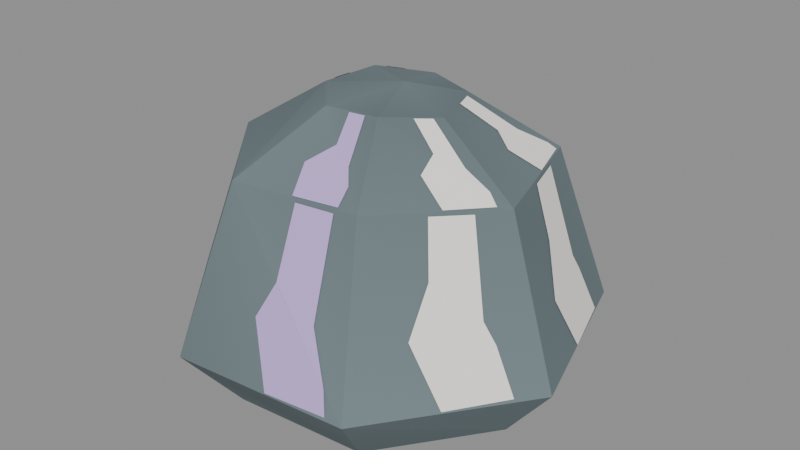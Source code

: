 # Source: rock_quartz.blend  (saved by Blender 5.2.45; exported with 4.5.12 LTS)
import bpy
from mathutils import Matrix  # noqa: F401  (used for matrix-valued properties, if any)

bpy.ops.wm.read_factory_settings(use_empty=True)
scene = bpy.context.scene
scene.name = 'Scene'

# ---- materials (node trees are filled in below, after node groups)
mat_rock_quartz_vertex_matte = bpy.data.materials.new('rock_quartz_vertex_matte')

# ---- material node trees
mat_rock_quartz_vertex_matte.use_nodes = True; mat_rock_quartz_vertex_matte.node_tree.nodes.clear()
_N = mat_rock_quartz_vertex_matte.node_tree.nodes; _L = mat_rock_quartz_vertex_matte.node_tree.links
n0 = _N.new('ShaderNodeBsdfPrincipled'); n0.name = 'Principled BSDF'; n0.location = (-200, 100)
n0.inputs[2].default_value = 0.82
n0.inputs[10].default_value = 0.005
n0.inputs[13].default_value = 0.25
n1 = _N.new('ShaderNodeOutputMaterial'); n1.name = 'Material Output'; n1.location = (200, 100)
n2 = _N.new('ShaderNodeVertexColor'); n2.name = 'Color Attribute'; n2.location = (0, 0)
n2.layer_name = 'Color'
_L.new(n0.outputs[0], n1.inputs[0])
_L.new(n2.outputs[0], n0.inputs[0])
n1.is_active_output = True

# ---- meshes
me_seven_sided_four_tier_stone_mesh = bpy.data.meshes.new('Seven-sided four-tier stone_mesh')
me_seven_sided_four_tier_stone_mesh.from_pydata([(0.3389, -0.05818, 0.0), (0.1637, -0.2974, 0.0), (-0.1338, -0.3215, 0.0), (-0.3437, -0.0984, 0.0), (-0.2801, 0.1994, 0.0), (-0.01871, 0.3435, 0.0), (0.2542, 0.2264, 0.0), (0.4485, -0.07699, 0.1396), (0.2256, -0.4098, 0.1526), (-0.1805, -0.4337, 0.1418), (-0.44, -0.126, 0.1533), (-0.3659, 0.2605, 0.1511), (-0.02541, 0.4666, 0.1611), (0.336, 0.2992, 0.1523), (0.3302, -0.05669, 0.4829), (0.1548, -0.2812, 0.4995), (-0.1292, -0.3104, 0.4936), (-0.3191, -0.09134, 0.4933), (-0.2766, 0.1969, 0.5007), (-0.01748, 0.321, 0.4855), (0.2494, 0.2221, 0.491), (0.1451, -0.0249, 0.6005), (0.06839, -0.1242, 0.6125), (-0.05448, -0.1309, 0.6071), (-0.1414, -0.04048, 0.6107), (-0.1213, 0.08637, 0.615), (-0.007741, 0.1422, 0.6093), (0.1094, 0.09746, 0.6089), (0.015, 0.018, 0.63)], [], [(0, 8, 1), (0, 7, 8), (1, 9, 2), (1, 8, 9), (2, 10, 3), (2, 9, 10), (3, 11, 4), (3, 10, 11), (4, 12, 5), (4, 11, 12), (5, 13, 6), (5, 12, 13), (6, 7, 0), (6, 13, 7), (7, 15, 8), (7, 14, 15), (8, 16, 9), (8, 15, 16), (9, 17, 10), (9, 16, 17), (10, 18, 11), (10, 17, 18), (11, 19, 12), (11, 18, 19), (12, 20, 13), (12, 19, 20), (13, 14, 7), (13, 20, 14), (14, 22, 15), (14, 21, 22), (15, 23, 16), (15, 22, 23), (16, 24, 17), (16, 23, 24), (17, 25, 18), (17, 24, 25), (18, 26, 19), (18, 25, 26), (19, 27, 20), (19, 26, 27), (20, 21, 14), (20, 27, 21), (28, 22, 21), (28, 23, 22), (28, 24, 23), (28, 25, 24), (28, 26, 25), (28, 27, 26), (28, 21, 27), (6, 0, 1, 2, 3, 4, 5)])
_ca = me_seven_sided_four_tier_stone_mesh.color_attributes.new('Color', 'FLOAT_COLOR', 'CORNER')
_ca.data.foreach_set('color', [0.158, 0.2066, 0.222, 1.0, 0.1646, 0.2154, 0.2314, 1.0, 0.146, 0.1908, 0.2049, 1.0, 0.158, 0.2066, 0.222, 1.0, 0.1607, 0.2102, 0.2258, 1.0, 0.1646, 0.2154, 0.2314, 1.0, 0.146, 0.1908, 0.2049, 1.0, 0.1357, 0.1771, 0.1902, 1.0, 0.161, 0.2107, 0.2263, 1.0, 0.146, 0.1908, 0.2049, 1.0, 0.1646, 0.2154, 0.2314, 1.0, 0.1357, 0.1771, 0.1902, 1.0, 0.161, 0.2107, 0.2263, 1.0, 0.1387, 0.1811, 0.1945, 1.0, 0.1671, 0.2187, 0.2349, 1.0, 0.161, 0.2107, 0.2263, 1.0, 0.1357, 0.1771, 0.1902, 1.0, 0.1387, 0.1811, 0.1945, 1.0, 0.1671, 0.2187, 0.2349, 1.0, 0.1217, 0.1586, 0.1701, 1.0, 0.1197, 0.156, 0.1674, 1.0, 0.1671, 0.2187, 0.2349, 1.0, 0.1387, 0.1811, 0.1945, 1.0, 0.1217, 0.1586, 0.1701, 1.0, 0.1197, 0.156, 0.1674, 1.0, 0.1369, 0.1787, 0.1919, 1.0, 0.135, 0.1762, 0.1892, 1.0, 0.1197, 0.156, 0.1674, 1.0, 0.1217, 0.1586, 0.1701, 1.0, 0.1369, 0.1787, 0.1919, 1.0, 0.135, 0.1762, 0.1892, 1.0, 0.1532, 0.2002, 0.2151, 1.0, 0.1248, 0.1627, 0.1746, 1.0, 0.135, 0.1762, 0.1892, 1.0, 0.1369, 0.1787, 0.1919, 1.0, 0.1532, 0.2002, 0.2151, 1.0, 0.1248, 0.1627, 0.1746, 1.0, 0.1607, 0.2102, 0.2258, 1.0, 0.158, 0.2066, 0.222, 1.0, 0.1248, 0.1627, 0.1746, 1.0, 0.1532, 0.2002, 0.2151, 1.0, 0.1607, 0.2102, 0.2258, 1.0, 0.1607, 0.2102, 0.2258, 1.0, 0.144, 0.1881, 0.202, 1.0, 0.1646, 0.2154, 0.2314, 1.0, 0.1607, 0.2102, 0.2258, 1.0, 0.1436, 0.1875, 0.2014, 1.0, 0.144, 0.1881, 0.202, 1.0, 0.1646, 0.2154, 0.2314, 1.0, 0.154, 0.2014, 0.2163, 1.0, 0.1357, 0.1771, 0.1902, 1.0, 0.1646, 0.2154, 0.2314, 1.0, 0.144, 0.1881, 0.202, 1.0, 0.154, 0.2014, 0.2163, 1.0, 0.1357, 0.1771, 0.1902, 1.0, 0.1398, 0.1826, 0.196, 1.0, 0.1387, 0.1811, 0.1945, 1.0, 0.1357, 0.1771, 0.1902, 1.0, 0.154, 0.2014, 0.2163, 1.0, 0.1398, 0.1826, 0.196, 1.0, 0.1387, 0.1811, 0.1945, 1.0, 0.1483, 0.1938, 0.2081, 1.0, 0.1217, 0.1586, 0.1701, 1.0, 0.1387, 0.1811, 0.1945, 1.0, 0.1398, 0.1826, 0.196, 1.0, 0.1483, 0.1938, 0.2081, 1.0, 0.1217, 0.1586, 0.1701, 1.0, 0.1321, 0.1723, 0.185, 1.0, 0.1369, 0.1787, 0.1919, 1.0, 0.1217, 0.1586, 0.1701, 1.0, 0.1483, 0.1938, 0.2081, 1.0, 0.1321, 0.1723, 0.185, 1.0, 0.1369, 0.1787, 0.1919, 1.0, 0.1582, 0.2069, 0.2222, 1.0, 0.1532, 0.2002, 0.2151, 1.0, 0.1369, 0.1787, 0.1919, 1.0, 0.1321, 0.1723, 0.185, 1.0, 0.1582, 0.2069, 0.2222, 1.0, 0.1532, 0.2002, 0.2151, 1.0, 0.1436, 0.1875, 0.2014, 1.0, 0.1607, 0.2102, 0.2258, 1.0, 0.1532, 0.2002, 0.2151, 1.0, 0.1582, 0.2069, 0.2222, 1.0, 0.1436, 0.1875, 0.2014, 1.0, 0.1436, 0.1875, 0.2014, 1.0, 0.1278, 0.1667, 0.1789, 1.0, 0.144, 0.1881, 0.202, 1.0, 0.1436, 0.1875, 0.2014, 1.0, 0.1305, 0.1703, 0.1827, 1.0, 0.1278, 0.1667, 0.1789, 1.0, 0.144, 0.1881, 0.202, 1.0, 0.1528, 0.1997, 0.2145, 1.0, 0.154, 0.2014, 0.2163, 1.0, 0.144, 0.1881, 0.202, 1.0, 0.1278, 0.1667, 0.1789, 1.0, 0.1528, 0.1997, 0.2145, 1.0, 0.154, 0.2014, 0.2163, 1.0, 0.1344, 0.1753, 0.1882, 1.0, 0.1398, 0.1826, 0.196, 1.0, 0.154, 0.2014, 0.2163, 1.0, 0.1528, 0.1997, 0.2145, 1.0, 0.1344, 0.1753, 0.1882, 1.0, 0.1398, 0.1826, 0.196, 1.0, 0.1492, 0.195, 0.2094, 1.0, 0.1483, 0.1938, 0.2081, 1.0, 0.1398, 0.1826, 0.196, 1.0, 0.1344, 0.1753, 0.1882, 1.0, 0.1492, 0.195, 0.2094, 1.0, 0.1483, 0.1938, 0.2081, 1.0, 0.1539, 0.2012, 0.2161, 1.0, 0.1321, 0.1723, 0.185, 1.0, 0.1483, 0.1938, 0.2081, 1.0, 0.1492, 0.195, 0.2094, 1.0, 0.1539, 0.2012, 0.2161, 1.0, 0.1321, 0.1723, 0.185, 1.0, 0.1268, 0.1654, 0.1775, 1.0, 0.1582, 0.2069, 0.2222, 1.0, 0.1321, 0.1723, 0.185, 1.0, 0.1539, 0.2012, 0.2161, 1.0, 0.1268, 0.1654, 0.1775, 1.0, 0.1582, 0.2069, 0.2222, 1.0, 0.1305, 0.1703, 0.1827, 1.0, 0.1436, 0.1875, 0.2014, 1.0, 0.1582, 0.2069, 0.2222, 1.0, 0.1268, 0.1654, 0.1775, 1.0, 0.1305, 0.1703, 0.1827, 1.0, 0.1515, 0.198, 0.2126, 1.0, 0.1278, 0.1667, 0.1789, 1.0, 0.1305, 0.1703, 0.1827, 1.0, 0.1515, 0.198, 0.2126, 1.0, 0.1528, 0.1997, 0.2145, 1.0, 0.1278, 0.1667, 0.1789, 1.0, 0.1515, 0.198, 0.2126, 1.0, 0.1344, 0.1753, 0.1882, 1.0, 0.1528, 0.1997, 0.2145, 1.0, 0.1515, 0.198, 0.2126, 1.0, 0.1492, 0.195, 0.2094, 1.0, 0.1344, 0.1753, 0.1882, 1.0, 0.1515, 0.198, 0.2126, 1.0, 0.1539, 0.2012, 0.2161, 1.0, 0.1492, 0.195, 0.2094, 1.0, 0.1515, 0.198, 0.2126, 1.0, 0.1268, 0.1654, 0.1775, 1.0, 0.1539, 0.2012, 0.2161, 1.0, 0.1515, 0.198, 0.2126, 1.0, 0.1305, 0.1703, 0.1827, 1.0, 0.1268, 0.1654, 0.1775, 1.0, 0.1248, 0.1627, 0.1746, 1.0, 0.158, 0.2066, 0.222, 1.0, 0.146, 0.1908, 0.2049, 1.0, 0.161, 0.2107, 0.2263, 1.0, 0.1671, 0.2187, 0.2349, 1.0, 0.1197, 0.156, 0.1674, 1.0, 0.135, 0.1762, 0.1892, 1.0])
me_seven_sided_four_tier_stone_mesh.materials.append(mat_rock_quartz_vertex_matte)
me_seven_sided_four_tier_stone_mesh.update()
me_irregular_mineral_seam_1_0__1_mesh = bpy.data.meshes.new('Irregular mineral seam 1 0 -1_mesh')
me_irregular_mineral_seam_1_0__1_mesh.from_pydata([(0.4059, -0.1392, 0.1497), (0.3286, -0.257, 0.1508), (0.263, -0.2706, 0.278), (0.2595, -0.2104, 0.3737), (0.3615, -0.1396, 0.2488)], [], [(0, 1, 2, 3, 4)])
_ca = me_irregular_mineral_seam_1_0__1_mesh.color_attributes.new('Color', 'FLOAT_COLOR', 'CORNER')
_ca.data.foreach_set('color', [0.956, 0.9387, 0.8796, 1.0, 0.956, 0.9387, 0.8796, 1.0, 0.956, 0.9387, 0.8796, 1.0, 0.956, 0.9387, 0.8796, 1.0, 0.956, 0.9387, 0.8796, 1.0])
me_irregular_mineral_seam_1_0__1_mesh.materials.append(mat_rock_quartz_vertex_matte)
me_irregular_mineral_seam_1_0__1_mesh.update()
me_irregular_mineral_seam_1_0_1_mesh = bpy.data.meshes.new('Irregular mineral seam 1 0 1_mesh')
me_irregular_mineral_seam_1_0_1_mesh.from_pydata([(0.2595, -0.2106, 0.3736), (0.2356, -0.1843, 0.486), (0.2882, -0.117, 0.481), (0.3374, -0.1484, 0.2936), (0.3614, -0.1397, 0.2487)], [], [(0, 4, 3, 2, 1)])
_ca = me_irregular_mineral_seam_1_0_1_mesh.color_attributes.new('Color', 'FLOAT_COLOR', 'CORNER')
_ca.data.foreach_set('color', [0.956, 0.9387, 0.8796, 1.0, 0.956, 0.9387, 0.8796, 1.0, 0.956, 0.9387, 0.8796, 1.0, 0.956, 0.9387, 0.8796, 1.0, 0.956, 0.9387, 0.8796, 1.0])
me_irregular_mineral_seam_1_0_1_mesh.materials.append(mat_rock_quartz_vertex_matte)
me_irregular_mineral_seam_1_0_1_mesh.update()
me_irregular_mineral_seam_1_1__1_mesh = bpy.data.meshes.new('Irregular mineral seam 1 1 -1_mesh')
me_irregular_mineral_seam_1_1__1_mesh.from_pydata([(0.1863, -0.4116, 0.1592), (0.04362, -0.4212, 0.1519), (-0.01101, -0.3811, 0.2766), (0.02145, -0.3545, 0.3495), (0.1723, -0.3967, 0.2046)], [], [(0, 4, 3, 2, 1)])
_ca = me_irregular_mineral_seam_1_1__1_mesh.color_attributes.new('Color', 'FLOAT_COLOR', 'CORNER')
_ca.data.foreach_set('color', [0.5647, 0.4179, 0.7913, 1.0, 0.5647, 0.4179, 0.7913, 1.0, 0.5647, 0.4179, 0.7913, 1.0, 0.5647, 0.4179, 0.7913, 1.0, 0.5647, 0.4179, 0.7913, 1.0])
me_irregular_mineral_seam_1_1__1_mesh.materials.append(mat_rock_quartz_vertex_matte)
me_irregular_mineral_seam_1_1__1_mesh.update()
me_irregular_mineral_seam_1_1_1_mesh = bpy.data.meshes.new('Irregular mineral seam 1 1 1_mesh')
me_irregular_mineral_seam_1_1_1_mesh.from_pydata([(0.02153, -0.3544, 0.3496), (0.02302, -0.2993, 0.4905), (0.1082, -0.2905, 0.4923), (0.1216, -0.3639, 0.3009), (0.1723, -0.3967, 0.2046)], [], [(0, 1, 2, 3, 4)])
_ca = me_irregular_mineral_seam_1_1_1_mesh.color_attributes.new('Color', 'FLOAT_COLOR', 'CORNER')
_ca.data.foreach_set('color', [0.5647, 0.4179, 0.7913, 1.0, 0.5647, 0.4179, 0.7913, 1.0, 0.5647, 0.4179, 0.7913, 1.0, 0.5647, 0.4179, 0.7913, 1.0, 0.5647, 0.4179, 0.7913, 1.0])
me_irregular_mineral_seam_1_1_1_mesh.materials.append(mat_rock_quartz_vertex_matte)
me_irregular_mineral_seam_1_1_1_mesh.update()
me_irregular_mineral_seam_1_3__1_mesh = bpy.data.meshes.new('Irregular mineral seam 1 3 -1_mesh')
me_irregular_mineral_seam_1_3__1_mesh.from_pydata([(-0.428, -0.06354, 0.1605), (-0.4029, 0.07237, 0.1562), (-0.3574, 0.119, 0.2817), (-0.3395, 0.07672, 0.3715), (-0.4001, -0.04296, 0.2428)], [], [(0, 1, 2, 3, 4)])
_ca = me_irregular_mineral_seam_1_3__1_mesh.color_attributes.new('Color', 'FLOAT_COLOR', 'CORNER')
_ca.data.foreach_set('color', [0.956, 0.9387, 0.8796, 1.0, 0.956, 0.9387, 0.8796, 1.0, 0.956, 0.9387, 0.8796, 1.0, 0.956, 0.9387, 0.8796, 1.0, 0.956, 0.9387, 0.8796, 1.0])
me_irregular_mineral_seam_1_3__1_mesh.materials.append(mat_rock_quartz_vertex_matte)
me_irregular_mineral_seam_1_3__1_mesh.update()
me_irregular_mineral_seam_1_3_1_mesh = bpy.data.meshes.new('Irregular mineral seam 1 3 1_mesh')
me_irregular_mineral_seam_1_3_1_mesh.from_pydata([(-0.3395, 0.07661, 0.3716), (-0.3007, 0.06212, 0.4911), (-0.3134, -0.02436, 0.4889), (-0.3761, -0.01745, 0.3026), (-0.4001, -0.04306, 0.2429)], [], [(0, 4, 3, 2, 1)])
_ca = me_irregular_mineral_seam_1_3_1_mesh.color_attributes.new('Color', 'FLOAT_COLOR', 'CORNER')
_ca.data.foreach_set('color', [0.956, 0.9387, 0.8796, 1.0, 0.956, 0.9387, 0.8796, 1.0, 0.956, 0.9387, 0.8796, 1.0, 0.956, 0.9387, 0.8796, 1.0, 0.956, 0.9387, 0.8796, 1.0])
me_irregular_mineral_seam_1_3_1_mesh.materials.append(mat_rock_quartz_vertex_matte)
me_irregular_mineral_seam_1_3_1_mesh.update()
me_irregular_mineral_seam_1_4__1_mesh = bpy.data.meshes.new('Irregular mineral seam 1 4 -1_mesh')
me_irregular_mineral_seam_1_4__1_mesh.from_pydata([(-0.2991, 0.3001, 0.1603), (-0.1801, 0.3737, 0.1606), (-0.1159, 0.3584, 0.2792), (-0.139, 0.3017, 0.3705), (-0.258, 0.281, 0.2564)], [], [(0, 4, 3, 2, 1)])
_ca = me_irregular_mineral_seam_1_4__1_mesh.color_attributes.new('Color', 'FLOAT_COLOR', 'CORNER')
_ca.data.foreach_set('color', [0.5647, 0.4179, 0.7913, 1.0, 0.5647, 0.4179, 0.7913, 1.0, 0.5647, 0.4179, 0.7913, 1.0, 0.5647, 0.4179, 0.7913, 1.0, 0.5647, 0.4179, 0.7913, 1.0])
me_irregular_mineral_seam_1_4__1_mesh.materials.append(mat_rock_quartz_vertex_matte)
me_irregular_mineral_seam_1_4__1_mesh.update()
me_irregular_mineral_seam_1_4_1_mesh = bpy.data.meshes.new('Irregular mineral seam 1 4 1_mesh')
me_irregular_mineral_seam_1_4_1_mesh.from_pydata([(-0.1389, 0.3018, 0.3703), (-0.1319, 0.2705, 0.4856), (-0.2096, 0.2333, 0.4902), (-0.2354, 0.2794, 0.2965), (-0.2578, 0.2812, 0.2562)], [], [(0, 4, 3, 2, 1)])
_ca = me_irregular_mineral_seam_1_4_1_mesh.color_attributes.new('Color', 'FLOAT_COLOR', 'CORNER')
_ca.data.foreach_set('color', [0.5647, 0.4179, 0.7913, 1.0, 0.5647, 0.4179, 0.7913, 1.0, 0.5647, 0.4179, 0.7913, 1.0, 0.5647, 0.4179, 0.7913, 1.0, 0.5647, 0.4179, 0.7913, 1.0])
me_irregular_mineral_seam_1_4_1_mesh.materials.append(mat_rock_quartz_vertex_matte)
me_irregular_mineral_seam_1_4_1_mesh.update()
me_irregular_mineral_seam_1_6__1_mesh = bpy.data.meshes.new('Irregular mineral seam 1 6 -1_mesh')
me_irregular_mineral_seam_1_6__1_mesh.from_pydata([(0.3587, 0.2224, 0.1572), (0.3993, 0.09054, 0.1493), (0.3769, 0.03012, 0.2706), (0.334, 0.06469, 0.3713), (0.3359, 0.1837, 0.2607)], [], [(0, 4, 3, 2, 1)])
_ca = me_irregular_mineral_seam_1_6__1_mesh.color_attributes.new('Color', 'FLOAT_COLOR', 'CORNER')
_ca.data.foreach_set('color', [0.956, 0.9387, 0.8796, 1.0, 0.956, 0.9387, 0.8796, 1.0, 0.956, 0.9387, 0.8796, 1.0, 0.956, 0.9387, 0.8796, 1.0, 0.956, 0.9387, 0.8796, 1.0])
me_irregular_mineral_seam_1_6__1_mesh.materials.append(mat_rock_quartz_vertex_matte)
me_irregular_mineral_seam_1_6__1_mesh.update()
me_irregular_mineral_seam_1_6_1_mesh = bpy.data.meshes.new('Irregular mineral seam 1 6 1_mesh')
me_irregular_mineral_seam_1_6_1_mesh.from_pydata([(0.334, 0.06467, 0.3713), (0.2996, 0.06339, 0.4802), (0.2753, 0.147, 0.4826), (0.3302, 0.1644, 0.2956), (0.336, 0.1837, 0.2607)], [], [(0, 4, 3, 2, 1)])
_ca = me_irregular_mineral_seam_1_6_1_mesh.color_attributes.new('Color', 'FLOAT_COLOR', 'CORNER')
_ca.data.foreach_set('color', [0.956, 0.9387, 0.8796, 1.0, 0.956, 0.9387, 0.8796, 1.0, 0.956, 0.9387, 0.8796, 1.0, 0.956, 0.9387, 0.8796, 1.0, 0.956, 0.9387, 0.8796, 1.0])
me_irregular_mineral_seam_1_6_1_mesh.materials.append(mat_rock_quartz_vertex_matte)
me_irregular_mineral_seam_1_6_1_mesh.update()
me_irregular_mineral_seam_2_0__1_mesh = bpy.data.meshes.new('Irregular mineral seam 2 0 -1_mesh')
me_irregular_mineral_seam_2_0__1_mesh.from_pydata([(0.3094, -0.07986, 0.4887), (0.2489, -0.16, 0.4934), (0.1862, -0.1439, 0.537), (0.1774, -0.097, 0.5607), (0.2854, -0.06913, 0.5072)], [], [(0, 1, 2, 3, 4)])
_ca = me_irregular_mineral_seam_2_0__1_mesh.color_attributes.new('Color', 'FLOAT_COLOR', 'CORNER')
_ca.data.foreach_set('color', [0.956, 0.9387, 0.8796, 1.0, 0.956, 0.9387, 0.8796, 1.0, 0.956, 0.9387, 0.8796, 1.0, 0.956, 0.9387, 0.8796, 1.0, 0.956, 0.9387, 0.8796, 1.0])
me_irregular_mineral_seam_2_0__1_mesh.materials.append(mat_rock_quartz_vertex_matte)
me_irregular_mineral_seam_2_0__1_mesh.update()
me_irregular_mineral_seam_2_0_1_mesh = bpy.data.meshes.new('Irregular mineral seam 2 0 1_mesh')
me_irregular_mineral_seam_2_0_1_mesh.from_pydata([(0.1774, -0.09691, 0.5607), (0.1126, -0.07419, 0.6056), (0.1356, -0.04439, 0.602), (0.2305, -0.07082, 0.5384), (0.2854, -0.06903, 0.5072)], [], [(0, 1, 2, 3, 4)])
_ca = me_irregular_mineral_seam_2_0_1_mesh.color_attributes.new('Color', 'FLOAT_COLOR', 'CORNER')
_ca.data.foreach_set('color', [0.956, 0.9387, 0.8796, 1.0, 0.956, 0.9387, 0.8796, 1.0, 0.956, 0.9387, 0.8796, 1.0, 0.956, 0.9387, 0.8796, 1.0, 0.956, 0.9387, 0.8796, 1.0])
me_irregular_mineral_seam_2_0_1_mesh.materials.append(mat_rock_quartz_vertex_matte)
me_irregular_mineral_seam_2_0_1_mesh.update()
me_irregular_mineral_seam_2_1__1_mesh = bpy.data.meshes.new('Irregular mineral seam 2 1 -1_mesh')
me_irregular_mineral_seam_2_1__1_mesh.from_pydata([(0.1125, -0.2832, 0.5025), (0.01236, -0.2952, 0.4993), (-0.01186, -0.2358, 0.5391), (0.02531, -0.1892, 0.5678), (0.1045, -0.2461, 0.527)], [], [(0, 1, 2, 3, 4)])
_ca = me_irregular_mineral_seam_2_1__1_mesh.color_attributes.new('Color', 'FLOAT_COLOR', 'CORNER')
_ca.data.foreach_set('color', [0.5647, 0.4179, 0.7913, 1.0, 0.5647, 0.4179, 0.7913, 1.0, 0.5647, 0.4179, 0.7913, 1.0, 0.5647, 0.4179, 0.7913, 1.0, 0.5647, 0.4179, 0.7913, 1.0])
me_irregular_mineral_seam_2_1__1_mesh.materials.append(mat_rock_quartz_vertex_matte)
me_irregular_mineral_seam_2_1__1_mesh.update()
me_irregular_mineral_seam_2_1_1_mesh = bpy.data.meshes.new('Irregular mineral seam 2 1 1_mesh')
me_irregular_mineral_seam_2_1_1_mesh.from_pydata([(0.02522, -0.1893, 0.5677), (0.005677, -0.132, 0.6091), (0.04254, -0.13, 0.6107), (0.07899, -0.2169, 0.548), (0.1045, -0.2462, 0.527)], [], [(0, 4, 3, 2, 1)])
_ca = me_irregular_mineral_seam_2_1_1_mesh.color_attributes.new('Color', 'FLOAT_COLOR', 'CORNER')
_ca.data.foreach_set('color', [0.5647, 0.4179, 0.7913, 1.0, 0.5647, 0.4179, 0.7913, 1.0, 0.5647, 0.4179, 0.7913, 1.0, 0.5647, 0.4179, 0.7913, 1.0, 0.5647, 0.4179, 0.7913, 1.0])
me_irregular_mineral_seam_2_1_1_mesh.materials.append(mat_rock_quartz_vertex_matte)
me_irregular_mineral_seam_2_1_1_mesh.update()
me_irregular_mineral_seam_2_3__1_mesh = bpy.data.meshes.new('Irregular mineral seam 2 3 -1_mesh')
me_irregular_mineral_seam_2_3__1_mesh.from_pydata([(-0.3091, -0.03883, 0.4986), (-0.2957, 0.06317, 0.5001), (-0.2322, 0.07526, 0.5426), (-0.1923, 0.02373, 0.5737), (-0.2613, -0.03829, 0.5312)], [], [(0, 4, 3, 2, 1)])
_ca = me_irregular_mineral_seam_2_3__1_mesh.color_attributes.new('Color', 'FLOAT_COLOR', 'CORNER')
_ca.data.foreach_set('color', [0.956, 0.9387, 0.8796, 1.0, 0.956, 0.9387, 0.8796, 1.0, 0.956, 0.9387, 0.8796, 1.0, 0.956, 0.9387, 0.8796, 1.0, 0.956, 0.9387, 0.8796, 1.0])
me_irregular_mineral_seam_2_3__1_mesh.materials.append(mat_rock_quartz_vertex_matte)
me_irregular_mineral_seam_2_3__1_mesh.update()
me_irregular_mineral_seam_2_3_1_mesh = bpy.data.meshes.new('Irregular mineral seam 2 3 1_mesh')
me_irregular_mineral_seam_2_3_1_mesh.from_pydata([(-0.1923, 0.02373, 0.5737), (-0.1348, 0.02959, 0.6124), (-0.1409, -0.008472, 0.6111), (-0.2368, -0.02503, 0.5469), (-0.2613, -0.03829, 0.5312)], [], [(0, 1, 2, 3, 4)])
_ca = me_irregular_mineral_seam_2_3_1_mesh.color_attributes.new('Color', 'FLOAT_COLOR', 'CORNER')
_ca.data.foreach_set('color', [0.956, 0.9387, 0.8796, 1.0, 0.956, 0.9387, 0.8796, 1.0, 0.956, 0.9387, 0.8796, 1.0, 0.956, 0.9387, 0.8796, 1.0, 0.956, 0.9387, 0.8796, 1.0])
me_irregular_mineral_seam_2_3_1_mesh.materials.append(mat_rock_quartz_vertex_matte)
me_irregular_mineral_seam_2_3_1_mesh.update()
me_irregular_mineral_seam_2_4__1_mesh = bpy.data.meshes.new('Irregular mineral seam 2 4 -1_mesh')
me_irregular_mineral_seam_2_4__1_mesh.from_pydata([(-0.2414, 0.2114, 0.5027), (-0.1508, 0.2566, 0.4962), (-0.1007, 0.2146, 0.538), (-0.1143, 0.1649, 0.568), (-0.2202, 0.1865, 0.5253)], [], [(0, 1, 2, 3, 4)])
_ca = me_irregular_mineral_seam_2_4__1_mesh.color_attributes.new('Color', 'FLOAT_COLOR', 'CORNER')
_ca.data.foreach_set('color', [0.5647, 0.4179, 0.7913, 1.0, 0.5647, 0.4179, 0.7913, 1.0, 0.5647, 0.4179, 0.7913, 1.0, 0.5647, 0.4179, 0.7913, 1.0, 0.5647, 0.4179, 0.7913, 1.0])
me_irregular_mineral_seam_2_4__1_mesh.materials.append(mat_rock_quartz_vertex_matte)
me_irregular_mineral_seam_2_4__1_mesh.update()
me_irregular_mineral_seam_2_4_1_mesh = bpy.data.meshes.new('Irregular mineral seam 2 4 1_mesh')
me_irregular_mineral_seam_2_4_1_mesh.from_pydata([(-0.1144, 0.1649, 0.5681), (-0.0673, 0.1179, 0.6114), (-0.1014, 0.1012, 0.6132), (-0.1765, 0.167, 0.5498), (-0.2202, 0.1864, 0.5253)], [], [(0, 1, 2, 3, 4)])
_ca = me_irregular_mineral_seam_2_4_1_mesh.color_attributes.new('Color', 'FLOAT_COLOR', 'CORNER')
_ca.data.foreach_set('color', [0.5647, 0.4179, 0.7913, 1.0, 0.5647, 0.4179, 0.7913, 1.0, 0.5647, 0.4179, 0.7913, 1.0, 0.5647, 0.4179, 0.7913, 1.0, 0.5647, 0.4179, 0.7913, 1.0])
me_irregular_mineral_seam_2_4_1_mesh.materials.append(mat_rock_quartz_vertex_matte)
me_irregular_mineral_seam_2_4_1_mesh.update()
me_irregular_mineral_seam_2_6__1_mesh = bpy.data.meshes.new('Irregular mineral seam 2 6 -1_mesh')
me_irregular_mineral_seam_2_6__1_mesh.from_pydata([(0.2535, 0.1998, 0.4943), (0.2836, 0.1019, 0.4903), (0.2315, 0.06315, 0.5312), (0.1918, 0.08337, 0.5543), (0.2376, 0.1918, 0.5062)], [], [(0, 4, 3, 2, 1)])
_ca = me_irregular_mineral_seam_2_6__1_mesh.color_attributes.new('Color', 'FLOAT_COLOR', 'CORNER')
_ca.data.foreach_set('color', [0.956, 0.9387, 0.8796, 1.0, 0.956, 0.9387, 0.8796, 1.0, 0.956, 0.9387, 0.8796, 1.0, 0.956, 0.9387, 0.8796, 1.0, 0.956, 0.9387, 0.8796, 1.0])
me_irregular_mineral_seam_2_6__1_mesh.materials.append(mat_rock_quartz_vertex_matte)
me_irregular_mineral_seam_2_6__1_mesh.update()
me_irregular_mineral_seam_2_6_1_mesh = bpy.data.meshes.new('Irregular mineral seam 2 6 1_mesh')
me_irregular_mineral_seam_2_6_1_mesh.from_pydata([(0.1918, 0.08333, 0.5542), (0.1295, 0.04472, 0.6043), (0.1189, 0.08143, 0.6069), (0.199, 0.139, 0.5413), (0.2376, 0.1917, 0.5062)], [], [(0, 1, 2, 3, 4)])
_ca = me_irregular_mineral_seam_2_6_1_mesh.color_attributes.new('Color', 'FLOAT_COLOR', 'CORNER')
_ca.data.foreach_set('color', [0.956, 0.9387, 0.8796, 1.0, 0.956, 0.9387, 0.8796, 1.0, 0.956, 0.9387, 0.8796, 1.0, 0.956, 0.9387, 0.8796, 1.0, 0.956, 0.9387, 0.8796, 1.0])
me_irregular_mineral_seam_2_6_1_mesh.materials.append(mat_rock_quartz_vertex_matte)
me_irregular_mineral_seam_2_6_1_mesh.update()

# ---- objects
ob_seven_sided_four_tier_stone = bpy.data.objects.new('Seven-sided four-tier stone', me_seven_sided_four_tier_stone_mesh)
ob_irregular_mineral_seam_1_0__1 = bpy.data.objects.new('Irregular mineral seam 1 0 -1', me_irregular_mineral_seam_1_0__1_mesh)
ob_irregular_mineral_seam_1_0_1 = bpy.data.objects.new('Irregular mineral seam 1 0 1', me_irregular_mineral_seam_1_0_1_mesh)
ob_irregular_mineral_seam_1_1__1 = bpy.data.objects.new('Irregular mineral seam 1 1 -1', me_irregular_mineral_seam_1_1__1_mesh)
ob_irregular_mineral_seam_1_1_1 = bpy.data.objects.new('Irregular mineral seam 1 1 1', me_irregular_mineral_seam_1_1_1_mesh)
ob_irregular_mineral_seam_1_3__1 = bpy.data.objects.new('Irregular mineral seam 1 3 -1', me_irregular_mineral_seam_1_3__1_mesh)
ob_irregular_mineral_seam_1_3_1 = bpy.data.objects.new('Irregular mineral seam 1 3 1', me_irregular_mineral_seam_1_3_1_mesh)
ob_irregular_mineral_seam_1_4__1 = bpy.data.objects.new('Irregular mineral seam 1 4 -1', me_irregular_mineral_seam_1_4__1_mesh)
ob_irregular_mineral_seam_1_4_1 = bpy.data.objects.new('Irregular mineral seam 1 4 1', me_irregular_mineral_seam_1_4_1_mesh)
ob_irregular_mineral_seam_1_6__1 = bpy.data.objects.new('Irregular mineral seam 1 6 -1', me_irregular_mineral_seam_1_6__1_mesh)
ob_irregular_mineral_seam_1_6_1 = bpy.data.objects.new('Irregular mineral seam 1 6 1', me_irregular_mineral_seam_1_6_1_mesh)
ob_irregular_mineral_seam_2_0__1 = bpy.data.objects.new('Irregular mineral seam 2 0 -1', me_irregular_mineral_seam_2_0__1_mesh)
ob_irregular_mineral_seam_2_0_1 = bpy.data.objects.new('Irregular mineral seam 2 0 1', me_irregular_mineral_seam_2_0_1_mesh)
ob_irregular_mineral_seam_2_1__1 = bpy.data.objects.new('Irregular mineral seam 2 1 -1', me_irregular_mineral_seam_2_1__1_mesh)
ob_irregular_mineral_seam_2_1_1 = bpy.data.objects.new('Irregular mineral seam 2 1 1', me_irregular_mineral_seam_2_1_1_mesh)
ob_irregular_mineral_seam_2_3__1 = bpy.data.objects.new('Irregular mineral seam 2 3 -1', me_irregular_mineral_seam_2_3__1_mesh)
ob_irregular_mineral_seam_2_3_1 = bpy.data.objects.new('Irregular mineral seam 2 3 1', me_irregular_mineral_seam_2_3_1_mesh)
ob_irregular_mineral_seam_2_4__1 = bpy.data.objects.new('Irregular mineral seam 2 4 -1', me_irregular_mineral_seam_2_4__1_mesh)
ob_irregular_mineral_seam_2_4_1 = bpy.data.objects.new('Irregular mineral seam 2 4 1', me_irregular_mineral_seam_2_4_1_mesh)
ob_irregular_mineral_seam_2_6__1 = bpy.data.objects.new('Irregular mineral seam 2 6 -1', me_irregular_mineral_seam_2_6__1_mesh)
ob_irregular_mineral_seam_2_6_1 = bpy.data.objects.new('Irregular mineral seam 2 6 1', me_irregular_mineral_seam_2_6_1_mesh)

# ---- transforms, parenting, visibility, modifiers, constraints
ob_seven_sided_four_tier_stone.location = (0.0, 0.0, 0.0)
ob_irregular_mineral_seam_1_0__1.location = (0.0, 0.0, 0.0)
ob_irregular_mineral_seam_1_0_1.location = (0.0, 0.0, 0.0)
ob_irregular_mineral_seam_1_1__1.location = (0.0, 0.0, 0.0)
ob_irregular_mineral_seam_1_1_1.location = (0.0, 0.0, 0.0)
ob_irregular_mineral_seam_1_3__1.location = (0.0, 0.0, 0.0)
ob_irregular_mineral_seam_1_3_1.location = (0.0, 0.0, 0.0)
ob_irregular_mineral_seam_1_4__1.location = (0.0, 0.0, 0.0)
ob_irregular_mineral_seam_1_4_1.location = (0.0, 0.0, 0.0)
ob_irregular_mineral_seam_1_6__1.location = (0.0, 0.0, 0.0)
ob_irregular_mineral_seam_1_6_1.location = (0.0, 0.0, 0.0)
ob_irregular_mineral_seam_2_0__1.location = (0.0, 0.0, 0.0)
ob_irregular_mineral_seam_2_0_1.location = (0.0, 0.0, 0.0)
ob_irregular_mineral_seam_2_1__1.location = (0.0, 0.0, 0.0)
ob_irregular_mineral_seam_2_1_1.location = (0.0, 0.0, 0.0)
ob_irregular_mineral_seam_2_3__1.location = (0.0, 0.0, 0.0)
ob_irregular_mineral_seam_2_3_1.location = (0.0, 0.0, 0.0)
ob_irregular_mineral_seam_2_4__1.location = (0.0, 0.0, 0.0)
ob_irregular_mineral_seam_2_4_1.location = (0.0, 0.0, 0.0)
ob_irregular_mineral_seam_2_6__1.location = (0.0, 0.0, 0.0)
ob_irregular_mineral_seam_2_6_1.location = (0.0, 0.0, 0.0)

# ---- collection membership
scene.collection.objects.link(ob_seven_sided_four_tier_stone)
scene.collection.objects.link(ob_irregular_mineral_seam_1_0__1)
scene.collection.objects.link(ob_irregular_mineral_seam_1_0_1)
scene.collection.objects.link(ob_irregular_mineral_seam_1_1__1)
scene.collection.objects.link(ob_irregular_mineral_seam_1_1_1)
scene.collection.objects.link(ob_irregular_mineral_seam_1_3__1)
scene.collection.objects.link(ob_irregular_mineral_seam_1_3_1)
scene.collection.objects.link(ob_irregular_mineral_seam_1_4__1)
scene.collection.objects.link(ob_irregular_mineral_seam_1_4_1)
scene.collection.objects.link(ob_irregular_mineral_seam_1_6__1)
scene.collection.objects.link(ob_irregular_mineral_seam_1_6_1)
scene.collection.objects.link(ob_irregular_mineral_seam_2_0__1)
scene.collection.objects.link(ob_irregular_mineral_seam_2_0_1)
scene.collection.objects.link(ob_irregular_mineral_seam_2_1__1)
scene.collection.objects.link(ob_irregular_mineral_seam_2_1_1)
scene.collection.objects.link(ob_irregular_mineral_seam_2_3__1)
scene.collection.objects.link(ob_irregular_mineral_seam_2_3_1)
scene.collection.objects.link(ob_irregular_mineral_seam_2_4__1)
scene.collection.objects.link(ob_irregular_mineral_seam_2_4_1)
scene.collection.objects.link(ob_irregular_mineral_seam_2_6__1)
scene.collection.objects.link(ob_irregular_mineral_seam_2_6_1)

# ---- scene / render settings (as saved in the file)
scene.frame_start = 1; scene.frame_end = 250; scene.frame_set(1)
scene.render.engine = 'BLENDER_EEVEE_NEXT'
scene.render.bake_bias = 0.0
scene.render.bake_samples = 0
scene.render.compositor_device = 'GPU'
scene.eevee.use_volume_custom_range = False
scene.eevee.fast_gi_thickness_near = 0.1
scene.eevee.fast_gi_thickness_far = 0.0
scene.eevee.ray_tracing_options.screen_trace_thickness = 0.1
bpy.context.view_layer.update()

# ---- added for rendering (the .blend has no active camera and no usable light): camera, sun + grey world if the file has none
cam_auto = bpy.data.cameras.new('AutoCamera')
cam_auto.lens = 50.0
cam_auto.sensor_width = 36.0
cam_auto.clip_end = 1000.0
ob_auto_camera = bpy.data.objects.new('AutoCamera', cam_auto)
scene.collection.objects.link(ob_auto_camera)
ob_auto_camera.location = (1.31168, -1.55245, 1.36096)
ob_auto_camera.rotation_euler = (1.09748, -7.21219e-08, 0.694738)
scene.camera = ob_auto_camera
light_auto_sun = bpy.data.lights.new('AutoSun', 'SUN')
light_auto_sun.energy = 3.0
light_auto_sun.angle = 0.0523599
ob_auto_sun = bpy.data.objects.new('AutoSun', light_auto_sun)
scene.collection.objects.link(ob_auto_sun)
ob_auto_sun.rotation_euler = (0.872665, 0.174533, 0.523599)
if scene.world is None:
    world_auto = bpy.data.worlds.new('AutoWorld')
    world_auto.color = (0.3, 0.3, 0.3)
    scene.world = world_auto
bpy.context.view_layer.update()
